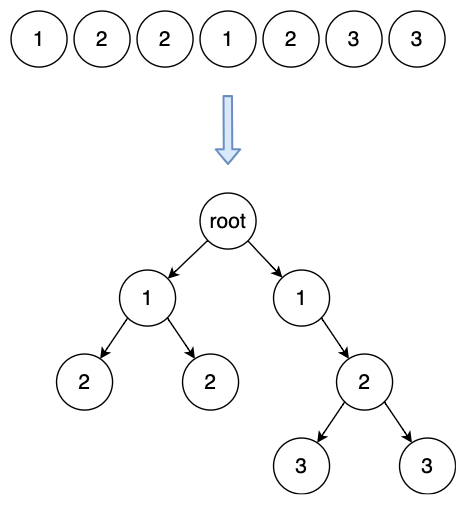

The diagram above was exported from draw.io. Its source (the exported page's mxGraphModel, read from the mxfile embedded in the PNG):
<mxGraphModel dx="1906" dy="1049" grid="1" gridSize="10" guides="1" tooltips="1" connect="1" arrows="1" fold="1" page="1" pageScale="1.5" pageWidth="1169" pageHeight="826" background="#ffffff" math="0" shadow="0">
  <root>
    <mxCell id="0" style=";html=1;" />
    <mxCell id="1" style=";html=1;" parent="0" />
    <mxCell id="f0bcc99304e6f5a-12" style="edgeStyle=none;curved=1;html=1;startSize=10;endFill=1;endSize=10;strokeWidth=2;fontSize=12;" parent="1" source="f0bcc99304e6f5a-5" target="f0bcc99304e6f5a-7" edge="1">
      <mxGeometry relative="1" as="geometry" />
    </mxCell>
    <mxCell id="f0bcc99304e6f5a-5" value="&lt;font style=&quot;font-size: 30px&quot;&gt;root&lt;/font&gt;" style="ellipse;whiteSpace=wrap;html=1;rounded=0;shadow=0;strokeWidth=2;fontSize=30;align=center;" parent="1" vertex="1">
      <mxGeometry x="715" y="380" width="80" height="80" as="geometry" />
    </mxCell>
    <mxCell id="f0bcc99304e6f5a-7" value="1" style="ellipse;whiteSpace=wrap;html=1;rounded=0;shadow=0;strokeWidth=2;fontSize=30;align=center;" parent="1" vertex="1">
      <mxGeometry x="600" y="490" width="80" height="80" as="geometry" />
    </mxCell>
    <mxCell id="yIkBaQ74vAEjKCGBL7_4-2" style="edgeStyle=none;curved=1;html=1;startSize=10;endFill=1;endSize=10;strokeWidth=2;fontSize=12;exitX=0;exitY=1;exitDx=0;exitDy=0;" parent="1" source="f0bcc99304e6f5a-7" target="yIkBaQ74vAEjKCGBL7_4-4" edge="1">
      <mxGeometry relative="1" as="geometry">
        <mxPoint x="802.0427202764804" y="592.7561186298999" as="sourcePoint" />
      </mxGeometry>
    </mxCell>
    <mxCell id="yIkBaQ74vAEjKCGBL7_4-4" value="2" style="ellipse;whiteSpace=wrap;html=1;rounded=0;shadow=0;strokeWidth=2;fontSize=30;align=center;" parent="1" vertex="1">
      <mxGeometry x="510" y="610" width="80" height="80" as="geometry" />
    </mxCell>
    <mxCell id="yIkBaQ74vAEjKCGBL7_4-12" style="edgeStyle=none;curved=1;html=1;startSize=10;endFill=1;endSize=10;strokeWidth=2;fontSize=12;exitX=1;exitY=1;exitDx=0;exitDy=0;" parent="1" source="f0bcc99304e6f5a-5" target="yIkBaQ74vAEjKCGBL7_4-13" edge="1">
      <mxGeometry relative="1" as="geometry">
        <mxPoint x="941.7157287525379" y="520.0042712474622" as="sourcePoint" />
      </mxGeometry>
    </mxCell>
    <mxCell id="yIkBaQ74vAEjKCGBL7_4-13" value="1" style="ellipse;whiteSpace=wrap;html=1;rounded=0;shadow=0;strokeWidth=2;fontSize=30;align=center;" parent="1" vertex="1">
      <mxGeometry x="820" y="490" width="80" height="80" as="geometry" />
    </mxCell>
    <mxCell id="yIkBaQ74vAEjKCGBL7_4-14" style="edgeStyle=none;curved=1;html=1;startSize=10;endFill=1;endSize=10;strokeWidth=2;fontSize=12;exitX=1;exitY=1;exitDx=0;exitDy=0;" parent="1" source="f0bcc99304e6f5a-7" target="yIkBaQ74vAEjKCGBL7_4-15" edge="1">
      <mxGeometry relative="1" as="geometry">
        <mxPoint x="648" y="620" as="sourcePoint" />
      </mxGeometry>
    </mxCell>
    <mxCell id="yIkBaQ74vAEjKCGBL7_4-15" value="2" style="ellipse;whiteSpace=wrap;html=1;rounded=0;shadow=0;strokeWidth=2;fontSize=30;align=center;" parent="1" vertex="1">
      <mxGeometry x="690" y="610" width="80" height="80" as="geometry" />
    </mxCell>
    <mxCell id="yIkBaQ74vAEjKCGBL7_4-16" style="edgeStyle=none;curved=1;html=1;startSize=10;endFill=1;endSize=10;strokeWidth=2;fontSize=12;exitX=1;exitY=1;exitDx=0;exitDy=0;" parent="1" source="yIkBaQ74vAEjKCGBL7_4-13" target="yIkBaQ74vAEjKCGBL7_4-17" edge="1">
      <mxGeometry relative="1" as="geometry">
        <mxPoint x="1071.7157287525379" y="620.0042712474622" as="sourcePoint" />
      </mxGeometry>
    </mxCell>
    <mxCell id="yIkBaQ74vAEjKCGBL7_4-17" value="2" style="ellipse;whiteSpace=wrap;html=1;rounded=0;shadow=0;strokeWidth=2;fontSize=30;align=center;" parent="1" vertex="1">
      <mxGeometry x="910" y="610" width="80" height="80" as="geometry" />
    </mxCell>
    <mxCell id="yIkBaQ74vAEjKCGBL7_4-19" style="edgeStyle=none;curved=1;html=1;startSize=10;endFill=1;endSize=10;strokeWidth=2;fontSize=12;exitX=0;exitY=1;exitDx=0;exitDy=0;" parent="1" source="yIkBaQ74vAEjKCGBL7_4-17" target="yIkBaQ74vAEjKCGBL7_4-20" edge="1">
      <mxGeometry relative="1" as="geometry">
        <mxPoint x="935.8557287525379" y="680.0042712474622" as="sourcePoint" />
      </mxGeometry>
    </mxCell>
    <mxCell id="yIkBaQ74vAEjKCGBL7_4-20" value="3" style="ellipse;whiteSpace=wrap;html=1;rounded=0;shadow=0;strokeWidth=2;fontSize=30;align=center;" parent="1" vertex="1">
      <mxGeometry x="820" y="730" width="80" height="80" as="geometry" />
    </mxCell>
    <mxCell id="yIkBaQ74vAEjKCGBL7_4-21" style="edgeStyle=none;curved=1;html=1;startSize=10;endFill=1;endSize=10;strokeWidth=2;fontSize=12;exitX=1;exitY=1;exitDx=0;exitDy=0;" parent="1" source="yIkBaQ74vAEjKCGBL7_4-17" target="yIkBaQ74vAEjKCGBL7_4-22" edge="1">
      <mxGeometry relative="1" as="geometry">
        <mxPoint x="1101.7157287525379" y="700.0042712474622" as="sourcePoint" />
      </mxGeometry>
    </mxCell>
    <mxCell id="yIkBaQ74vAEjKCGBL7_4-22" value="3" style="ellipse;whiteSpace=wrap;html=1;rounded=0;shadow=0;strokeWidth=2;fontSize=30;align=center;" parent="1" vertex="1">
      <mxGeometry x="1000" y="730" width="80" height="80" as="geometry" />
    </mxCell>
    <mxCell id="yIkBaQ74vAEjKCGBL7_4-24" value="1" style="ellipse;whiteSpace=wrap;html=1;rounded=0;shadow=0;strokeWidth=2;fontSize=30;align=center;" parent="1" vertex="1">
      <mxGeometry x="445" y="120" width="80" height="80" as="geometry" />
    </mxCell>
    <mxCell id="yIkBaQ74vAEjKCGBL7_4-25" value="2" style="ellipse;whiteSpace=wrap;html=1;rounded=0;shadow=0;strokeWidth=2;fontSize=30;align=center;" parent="1" vertex="1">
      <mxGeometry x="535" y="120" width="80" height="80" as="geometry" />
    </mxCell>
    <mxCell id="yIkBaQ74vAEjKCGBL7_4-26" value="2" style="ellipse;whiteSpace=wrap;html=1;rounded=0;shadow=0;strokeWidth=2;fontSize=30;align=center;" parent="1" vertex="1">
      <mxGeometry x="625" y="120" width="80" height="80" as="geometry" />
    </mxCell>
    <mxCell id="yIkBaQ74vAEjKCGBL7_4-27" value="1" style="ellipse;whiteSpace=wrap;html=1;rounded=0;shadow=0;strokeWidth=2;fontSize=30;align=center;" parent="1" vertex="1">
      <mxGeometry x="715" y="120" width="80" height="80" as="geometry" />
    </mxCell>
    <mxCell id="yIkBaQ74vAEjKCGBL7_4-28" value="2" style="ellipse;whiteSpace=wrap;html=1;rounded=0;shadow=0;strokeWidth=2;fontSize=30;align=center;" parent="1" vertex="1">
      <mxGeometry x="805" y="120" width="80" height="80" as="geometry" />
    </mxCell>
    <mxCell id="yIkBaQ74vAEjKCGBL7_4-29" value="3" style="ellipse;whiteSpace=wrap;html=1;rounded=0;shadow=0;strokeWidth=2;fontSize=30;align=center;" parent="1" vertex="1">
      <mxGeometry x="895" y="120" width="80" height="80" as="geometry" />
    </mxCell>
    <mxCell id="yIkBaQ74vAEjKCGBL7_4-31" value="3" style="ellipse;whiteSpace=wrap;html=1;rounded=0;shadow=0;strokeWidth=2;fontSize=30;align=center;" parent="1" vertex="1">
      <mxGeometry x="985" y="120" width="80" height="80" as="geometry" />
    </mxCell>
    <mxCell id="yIkBaQ74vAEjKCGBL7_4-34" value="" style="shape=flexArrow;endArrow=classic;html=1;fillColor=#dae8fc;strokeColor=#6c8ebf;strokeWidth=3;" parent="1" edge="1">
      <mxGeometry width="50" height="50" relative="1" as="geometry">
        <mxPoint x="754.58" y="240" as="sourcePoint" />
        <mxPoint x="755" y="340" as="targetPoint" />
      </mxGeometry>
    </mxCell>
  </root>
</mxGraphModel>